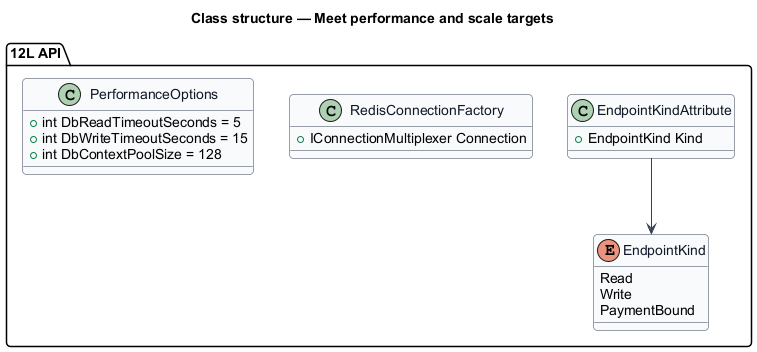

The diagram above was rendered by PlantUML. Its source (embedded in the PNG):
@startuml
skinparam backgroundColor #FFFFFF
skinparam shadowing false
skinparam roundcorner 8
skinparam defaultFontName Arial
skinparam ArrowColor #344054
skinparam class {
  BorderColor #344054
  FontColor #101828
  BackgroundColor #F9FAFB
}
title Class structure — Meet performance and scale targets

package "12L API" {
  enum EndpointKind {
    Read
    Write
    PaymentBound
  }
  class EndpointKindAttribute {
    +EndpointKind Kind
  }
  class RedisConnectionFactory {
    +IConnectionMultiplexer Connection
  }
  class PerformanceOptions {
    +int DbReadTimeoutSeconds = 5
    +int DbWriteTimeoutSeconds = 15
    +int DbContextPoolSize = 128
  }
}
EndpointKindAttribute --> EndpointKind
@enduml